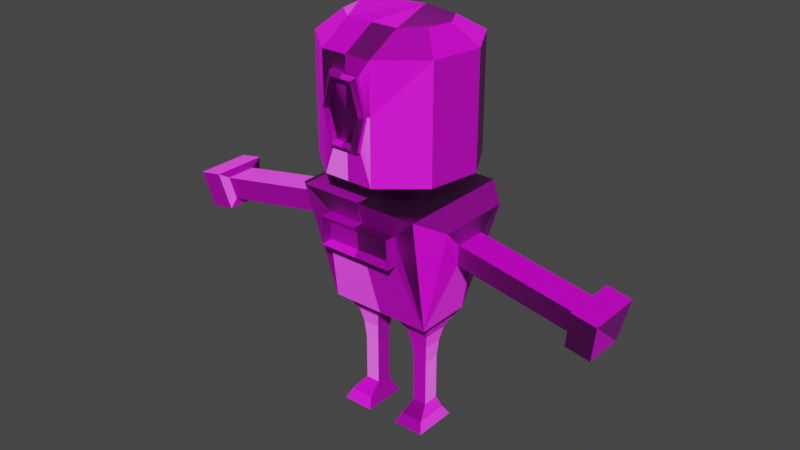 # Source: ludummy.blend  (saved by Blender 2.81.16; exported with 4.5.12 LTS)
import bpy
from mathutils import Matrix  # noqa: F401  (used for matrix-valued properties, if any)

bpy.ops.wm.read_factory_settings(use_empty=True)
scene = bpy.context.scene
scene.name = 'Scene'

# ---- collections
col_collection = bpy.data.collections.new('Collection'); scene.collection.children.link(col_collection)

# ---- images (referenced by path relative to the original .blend; pixels are not part of the script)
import os
ASSET_DIR = os.environ.get("B2B_ASSET_DIR", "")  # directory of the original .blend (textures are referenced by path, not embedded)
HERE = os.path.dirname(os.path.abspath(__file__))  # packed textures are extracted next to this script under _unpacked/

def load_image(name, relpath, width, height, colorspace="sRGB"):
    """Load a texture the original file referenced (path relative to the .blend, or extracted next to this script)."""
    p = next((c for c in (os.path.join(HERE, relpath), os.path.join(ASSET_DIR, relpath)) if relpath and os.path.exists(c)), "")
    if p:
        img = bpy.data.images.load(p, check_existing=True)
        img.name = name
    else:  # same state as the original file: an image datablock whose file is absent (Cycles renders it pink)
        img = bpy.data.images.new(name, width, height)
        img.source = "FILE"
        img.filepath = "//" + (relpath or name)
    img.colorspace_settings.name = colorspace
    return img
img_atlas_png = load_image('atlas.png', 'atlas.png', 1024, 1024, 'sRGB')
img_atlas_n_png = load_image('atlas_n.png', 'atlas_n.png', 1024, 1024, 'sRGB')

# ---- materials (node trees are filled in below, after node groups)
mat_material_001 = bpy.data.materials.new('Material.001')
mat_material_001.use_transparent_shadow = False

# ---- material node trees
mat_material_001.use_nodes = True; mat_material_001.node_tree.nodes.clear()
_N = mat_material_001.node_tree.nodes; _L = mat_material_001.node_tree.links
n0 = _N.new('ShaderNodeOutputMaterial'); n0.name = 'Material Output'; n0.location = (300, 300)
n1 = _N.new('ShaderNodeBsdfPrincipled'); n1.name = 'Principled BSDF'; n1.location = (10, 300)
n1.distribution = 'GGX'
n1.subsurface_method = 'BURLEY'
n1.inputs[3].default_value = 1.45
n1.inputs[27].default_value = (0.0, 0.0, 0.0, 1.0)
n1.inputs[28].default_value = 1.0
n2 = _N.new('ShaderNodeTexImage'); n2.name = 'Image Texture'; n2.location = (-280, 275)
n2.image = img_atlas_png
n2.interpolation = 'Closest'
n3 = _N.new('ShaderNodeNormalMap'); n3.name = 'Normal Map'; n3.location = (-354, -130)
n4 = _N.new('ShaderNodeTexImage'); n4.name = 'Image Texture.001'; n4.location = (-655, -167)
n4.image = img_atlas_n_png
_L.new(n1.outputs[0], n0.inputs[0])
_L.new(n2.outputs[0], n1.inputs[0])
_L.new(n3.outputs[0], n1.inputs[5])
_L.new(n4.outputs[0], n3.inputs[1])
n0.is_active_output = True

# ---- world
world_world = bpy.data.worlds.new('World'); scene.world = world_world
world_world.use_nodes = True; world_world.node_tree.nodes.clear()
_N = world_world.node_tree.nodes; _L = world_world.node_tree.links
n0 = _N.new('ShaderNodeOutputWorld'); n0.name = 'World Output'; n0.location = (300, 300)
n1 = _N.new('ShaderNodeBackground'); n1.name = 'Background'; n1.location = (10, 300)
n1.inputs[0].default_value = (0.05088, 0.05088, 0.05088, 1.0)
_L.new(n1.outputs[0], n0.inputs[0])
n0.is_active_output = True
world_world.color = (0.05088, 0.05088, 0.05088)
world_world.use_sun_shadow = False
world_world.sun_shadow_jitter_overblur = 0.0

# ---- meshes
me_cylinder = bpy.data.meshes.new('Cylinder')
me_cylinder.from_pydata([(0.0, 1.03, 3.661), (0.0, 1.03, 5.161), (0.1379, 0.1261, 3.763), (0.507, 0.3792, 5.416), (0.1833, 0.04974, 3.763), (0.6771, 0.08449, 5.416), (0.1783, -0.066, 3.762), (0.618, -0.2506, 5.416), (0.1297, -0.1566, 3.763), (0.3573, -0.4694, 5.416), (0.0, -0.9099, 3.661), (0.0, -0.9099, 5.161), (0.6428, 0.7959, 3.661), (0.0, 0.1454, 3.763), (0.6428, 0.7959, 5.161), (0.9848, 0.2035, 3.661), (0.0, 0.4753, 5.416), (0.9848, 0.2035, 5.161), (0.866, -0.4702, 3.661), (0.866, -0.4702, 5.161), (0.09714, -0.9099, 4.162), (0.142, -0.9099, 4.859), (0.0, -0.1566, 3.763), (0.0, -0.4694, 5.416), (0.0, 0.5542, 3.763), (0.0, -0.5346, 3.763), (0.5199, 0.4434, 3.763), (0.716, 0.1227, 3.763), (0.6479, -0.2825, 3.763), (0.3474, -0.5346, 3.763), (0.0, 0.1457, 2.808), (0.0, -0.1562, 2.808), (0.1378, 0.1264, 2.81), (0.1833, 0.05009, 2.81), (0.1783, -0.06565, 2.81), (0.1297, -0.1562, 2.81), (0.1378, 0.1264, 2.806), (0.1833, 0.0501, 2.806), (0.1783, -0.06565, 2.806), (0.1297, -0.1562, 2.806), (0.0, -0.9621, 4.162), (0.0, -0.9621, 4.859), (0.09714, -0.9621, 4.162), (0.0, -0.9621, 4.062), (0.0, -0.9621, 4.959), (0.1971, -0.9621, 4.062), (0.2069, -0.9621, 4.511), (0.09714, -0.9621, 4.859), (0.3069, -0.9621, 4.511), (0.1971, -0.9621, 4.959), (0.2069, -0.9099, 4.511), (0.3069, -0.9099, 4.511), (0.342, -0.9099, 5.161), (0.342, -0.9099, 3.661), (0.0, -0.9099, 4.859), (0.0, -0.9099, 4.162), (0.0, -0.9099, 4.959), (0.0, -0.9099, 4.062), (0.1971, -0.9099, 4.959), (0.1971, -0.9099, 4.062), (0.1471, -1.006, 4.112), (0.1471, -1.006, 4.909), (0.0, -1.006, 4.909), (0.0, -1.006, 4.112), (0.2569, -1.006, 4.511), (0.342, -0.9099, 4.511), (1.092, -0.259, 2.668), (1.149, -0.3152, 2.979), (1.092, 0.03648, 2.668), (1.149, 0.1091, 2.979), (0.0, 0.3821, 1.663), (0.0, 0.7932, 3.324), (0.0, -0.3821, 1.663), (0.0, -0.7628, 3.324), (0.8302, 0.7932, 3.324), (0.6378, 0.305, 1.552), (0.6378, -0.2306, 1.552), (0.4977, -0.6874, 3.03), (1.119, 0.5211, 3.181), (1.119, -0.4955, 3.181), (2.658, 0.1541, 2.277), (2.413, 0.03648, 2.425), (2.149, 0.03648, 2.474), (1.884, 0.03648, 2.522), (1.62, 0.03648, 2.571), (1.356, 0.03648, 2.62), (2.752, 0.2735, 2.788), (2.47, 0.1091, 2.736), (2.206, 0.1091, 2.785), (1.942, 0.1091, 2.834), (1.678, 0.1091, 2.882), (1.413, 0.1091, 2.931), (1.413, -0.3152, 2.931), (1.678, -0.3152, 2.882), (1.942, -0.3152, 2.834), (2.206, -0.3152, 2.785), (2.47, -0.3152, 2.736), (2.752, -0.475, 2.788), (1.356, -0.259, 2.62), (1.62, -0.259, 2.571), (1.884, -0.259, 2.522), (2.149, -0.259, 2.474), (2.413, -0.259, 2.425), (2.658, -0.3826, 2.277), (2.677, 0.03648, 2.377), (2.677, -0.259, 2.377), (2.734, -0.3152, 2.688), (2.734, 0.1091, 2.688), (2.989, 0.1541, 2.216), (3.083, 0.2735, 2.727), (3.083, -0.475, 2.727), (2.989, -0.3826, 2.216), (0.5823, 0.1756, 0.1883), (0.5823, -0.2659, 0.1883), (0.2691, -0.2659, 0.1883), (0.2691, 0.1756, 0.1883), (0.3009, 0.1478, 0.3169), (0.4979, 0.1478, 0.3169), (0.4979, -0.07344, 0.3169), (0.3009, -0.07344, 0.3169), (0.3009, -0.07344, 0.5433), (0.3009, 0.1478, 0.5433), (0.4979, 0.1478, 0.5433), (0.4979, -0.07344, 0.5433), (0.4979, -0.07344, 0.7516), (0.3009, -0.07344, 0.7516), (0.3009, 0.1478, 0.7516), (0.4979, 0.1478, 0.7516), (0.3009, 0.1478, 0.9658), (0.3009, -0.07344, 0.9658), (0.4979, 0.1478, 0.9658), (0.4979, -0.07344, 0.9658), (0.5167, -0.09456, 1.201), (0.2821, -0.09456, 1.201), (0.2821, 0.1689, 1.201), (0.5167, 0.1689, 1.201), (0.554, 0.2109, 1.395), (0.554, -0.1365, 1.395), (0.2447, -0.1365, 1.395), (0.2447, 0.2109, 1.395), (0.5151, -0.6775, 2.64), (0.7057, 0.3821, 1.663), (0.1609, -0.2306, 1.552), (0.1609, 0.305, 1.552), (0.2104, -0.3487, 0.05502), (0.641, -0.3487, 0.05502), (0.2104, 0.2584, 0.05502), (0.641, 0.2584, 0.05502), (0.8302, -0.7628, 3.324), (0.7057, -0.3821, 1.663), (0.0, -0.6775, 2.64), (0.0, -0.6874, 3.03), (0.0, -0.7727, 2.947), (0.0, -0.7668, 2.715), (0.4217, -0.7727, 2.947), (0.432, -0.7668, 2.715), (0.0, -0.8386, 3.026), (0.0, -0.8287, 2.636), (0.4977, -0.8386, 3.026), (0.5151, -0.8287, 2.636)], [], [(0, 1, 14, 12), (12, 14, 17, 15), (15, 17, 19, 18), (18, 19, 52, 65, 53), (3, 16, 23, 9, 7, 5), (20, 50, 21, 54, 55), (22, 13, 30, 31), (26, 24, 0, 12), (16, 3, 14, 1), (27, 26, 12, 15), (3, 5, 17, 14), (28, 27, 15, 18), (5, 7, 19, 17), (29, 28, 18, 53), (7, 9, 52, 19), (9, 23, 11, 52), (25, 29, 53, 10), (23, 16, 1, 11), (13, 22, 25, 24), (2, 13, 24, 26), (4, 2, 26, 27), (6, 4, 27, 28), (8, 6, 28, 29), (22, 8, 29, 25), (34, 35, 39, 38), (8, 22, 31, 35), (4, 6, 34, 33), (13, 2, 32, 30), (6, 8, 35, 34), (2, 4, 33, 32), (30, 36, 37, 38, 39, 31), (32, 33, 37, 36), (35, 31, 39), (33, 34, 38, 37), (30, 32, 36), (62, 61, 49, 44), (64, 60, 45, 48), (61, 64, 48, 49), (21, 50, 46, 47), (60, 63, 43, 45), (51, 58, 49, 48), (20, 55, 40, 42), (56, 54, 41, 62, 44), (54, 21, 47, 41), (59, 51, 48, 45), (58, 56, 44, 49), (56, 58, 52, 11), (59, 57, 10, 53), (57, 56, 11, 10), (55, 54, 56, 57), (50, 20, 42, 46), (57, 59, 45, 43), (55, 57, 43, 63, 40), (42, 40, 63, 60), (47, 46, 64, 61), (46, 42, 60, 64), (41, 47, 61, 62), (53, 65, 51, 59), (51, 65, 52, 58), (70, 71, 74, 141), (76, 142, 138, 137), (74, 71, 73, 148), (78, 141, 74), (79, 78, 74, 148), (149, 79, 148), (69, 68, 141, 78), (68, 66, 149, 141), (67, 69, 78, 79), (66, 67, 79, 149), (66, 68, 85, 98), (98, 85, 84, 99), (99, 84, 83, 100), (100, 83, 82, 101), (101, 82, 81, 102), (102, 81, 104, 105), (67, 66, 98, 92), (92, 98, 99, 93), (93, 99, 100, 94), (94, 100, 101, 95), (95, 101, 102, 96), (96, 102, 105, 106), (68, 69, 91, 85), (85, 91, 90, 84), (84, 90, 89, 83), (83, 89, 88, 82), (82, 88, 87, 81), (81, 87, 107, 104), (69, 67, 92, 91), (91, 92, 93, 90), (90, 93, 94, 89), (89, 94, 95, 88), (88, 95, 96, 87), (87, 96, 106, 107), (86, 97, 110, 109), (80, 103, 105, 104), (103, 97, 106, 105), (86, 80, 104, 107), (97, 86, 107, 106), (108, 109, 110, 111), (97, 103, 111, 110), (80, 86, 109, 108), (103, 80, 108, 111), (128, 130, 127, 126), (124, 125, 120, 123), (126, 127, 122, 121), (122, 123, 118, 117), (123, 120, 119, 118), (138, 139, 134, 133), (136, 137, 132, 135), (139, 136, 135, 134), (134, 135, 130, 128), (75, 76, 137, 136), (120, 121, 116, 119), (127, 124, 123, 122), (118, 119, 114, 113), (121, 122, 117, 116), (114, 115, 146, 144), (131, 129, 125, 124), (132, 133, 129, 131), (135, 132, 131, 130), (133, 134, 128, 129), (125, 126, 121, 120), (129, 128, 126, 125), (119, 116, 115, 114), (142, 143, 139, 138), (117, 118, 113, 112), (130, 131, 124, 127), (137, 138, 133, 132), (143, 75, 136, 139), (116, 117, 112, 115), (76, 75, 141, 149), (142, 76, 149, 72), (75, 143, 70, 141), (143, 142, 72, 70), (146, 147, 145, 144), (115, 112, 147, 146), (113, 114, 144, 145), (112, 113, 145, 147), (77, 140, 149, 148), (140, 150, 72, 149), (151, 77, 148, 73), (150, 151, 73, 72), (155, 154, 152, 153), (150, 140, 159, 157), (77, 151, 156, 158), (140, 77, 158, 159), (154, 155, 159, 158), (155, 153, 157, 159), (152, 154, 158, 156)])
_uv = me_cylinder.uv_layers.new(name='UVMap')
_uv.uv.foreach_set('vector', [0.5, 0.5, 1.0, 0.5, 1.0, 1.0, 0.5, 1.0, 0.5, 0.5, 1.0, 0.5, 1.0, 1.0, 0.5, 1.0, 0.5, 0.5, 1.0, 0.5, 1.0, 1.0, 0.5, 1.0, 0.75, 1.0, 0.9878, 0.8273, 0.8969, 0.5477, 0.6031, 0.5477, 0.5122, 0.8273, 0.75, 1.0, 0.9665, 0.875, 0.9665, 0.625, 0.75, 0.5, 0.5335, 0.625, 0.5335, 0.875, 0.5547, -9.313e-10, 0.5526, 0.001528, 0.5534, 0.004001, 0.556, 0.004001, 0.5568, 0.001528, 0.5, 0.5, 1.0, 0.5, 1.0, 1.0, 0.5, 1.0, 0.5, 0.5, 1.0, 0.5, 1.0, 1.0, 0.5, 1.0, 0.5, 0.5, 1.0, 0.5, 1.0, 1.0, 0.5, 1.0, 0.5, 0.5, 1.0, 0.5, 1.0, 1.0, 0.5, 1.0, 0.5, 0.5, 1.0, 0.5, 1.0, 1.0, 0.5, 1.0, 0.5, 0.5, 1.0, 0.5, 1.0, 1.0, 0.5, 1.0, 0.5, 0.5, 1.0, 0.5, 1.0, 1.0, 0.5, 1.0, 0.5, 0.5, 1.0, 0.5, 1.0, 1.0, 0.5, 1.0, 0.5, 0.5, 1.0, 0.5, 1.0, 1.0, 0.5, 1.0, 0.5, 0.5, 1.0, 0.5, 1.0, 1.0, 0.5, 1.0, 0.5, 0.5, 1.0, 0.5, 1.0, 1.0, 0.5, 1.0, 0.5, 0.5, 1.0, 0.5, 1.0, 1.0, 0.5, 1.0, 0.5, 0.5, 1.0, 0.5, 1.0, 1.0, 0.5, 1.0, 0.25, 0.25, 0.75, 0.25, 0.75, 0.75, 0.25, 0.75, 0.25, 0.25, 0.75, 0.25, 0.75, 0.75, 0.25, 0.75, 0.25, 0.25, 0.75, 0.25, 0.75, 0.75, 0.25, 0.75, 0.25, 0.25, 0.75, 0.25, 0.75, 0.75, 0.25, 0.75, 0.25, 0.25, 0.75, 0.25, 0.75, 0.75, 0.25, 0.75, 0.5, 0.5, 1.0, 0.5, 1.0, 1.0, 0.5, 1.0, 0.0, 0.0, 0.5, 0.0, 0.5, 0.5, 0.0, 0.5, 0.0, 0.0, 0.5, 0.0, 0.5, 0.5, 0.0, 0.5, 0.0, 0.0, 0.5, 0.0, 0.5, 0.5, 0.0, 0.5, 0.0, 0.0, 0.5, 0.0, 0.5, 0.5, 0.0, 0.5, 0.0, 0.0, 0.5, 0.0, 0.5, 0.5, 0.0, 0.5, 0.75, 1.0, 0.9665, 0.875, 0.9665, 0.625, 0.75, 0.5, 0.5335, 0.625, 0.5335, 0.875, 0.5, 0.5, 1.0, 0.5, 1.0, 1.0, 0.5, 1.0, 0.5, 0.5, 1.0, 0.5, 1.0, 1.0, 0.5, 0.5, 1.0, 0.5, 1.0, 1.0, 0.5, 1.0, 0.5, 0.5, 1.0, 0.5, 1.0, 1.0, 0.5, 0.0, 1.0, 0.0, 1.0, 0.5, 0.5, 0.5, 0.5, 0.0, 1.0, 0.0, 1.0, 0.5, 0.5, 0.5, 0.5, 0.0, 1.0, 0.0, 1.0, 0.5, 0.5, 0.5, 0.5, 0.0, 1.0, 0.0, 1.0, 0.5, 0.5, 0.5, 0.5, 0.0, 1.0, 0.0, 1.0, 0.5, 0.5, 0.5, 0.5, 0.0, 1.0, 0.0, 1.0, 0.5, 0.5, 0.5, 0.5, 0.0, 1.0, 0.0, 1.0, 0.5, 0.5, 0.5, 0.5, 0.804, 0.7891, 0.5939, 0.6787, 0.2541, 0.3213, 0.2541, 0.2109, 0.5939, 0.196, 0.196, 0.804, 0.196, 0.804, 0.804, 0.196, 0.804, 0.5, 0.0, 1.0, 0.0, 1.0, 0.5, 0.5, 0.5, 0.5, 0.0, 1.0, 0.0, 1.0, 0.5, 0.5, 0.5, 0.5, 0.5, 1.0, 0.5, 1.0, 1.0, 0.5, 1.0, 0.5, 0.5, 1.0, 0.5, 1.0, 1.0, 0.5, 1.0, 0.196, 0.196, 0.804, 0.196, 0.804, 0.804, 0.196, 0.804, 0.196, 0.196, 0.804, 0.196, 0.804, 0.804, 0.196, 0.804, 0.5, 0.0, 1.0, 0.0, 1.0, 0.5, 0.5, 0.5, 0.5, 0.0, 1.0, 0.0, 1.0, 0.5, 0.5, 0.5, 0.5, 0.804, 0.7891, 0.5939, 0.6787, 0.2541, 0.3213, 0.2541, 0.2109, 0.5939, 0.5, 0.0, 1.0, 0.0, 1.0, 0.5, 0.5, 0.5, 0.5, 0.0, 1.0, 0.0, 1.0, 0.5, 0.5, 0.5, 0.5, 0.0, 1.0, 0.0, 1.0, 0.5, 0.5, 0.5, 0.5, 0.0, 1.0, 0.0, 1.0, 0.5, 0.5, 0.5, 0.5, 0.5, 1.0, 0.5, 1.0, 1.0, 0.5, 1.0, 0.5, 0.5, 1.0, 0.5, 1.0, 1.0, 0.5, 1.0, 0.5, 0.5, 1.0, 0.5, 1.0, 1.0, 0.5, 1.0, 0.5, 0.5, 1.0, 0.5, 1.0, 1.0, 0.5, 1.0, 0.5, 0.5, 1.0, 0.5, 1.0, 1.0, 0.5, 1.0, 0.5, 0.5, 1.0, 0.5, 1.0, 1.0, 0.5, 0.5, 1.0, 0.5, 1.0, 1.0, 0.5, 1.0, 0.5, 0.5, 1.0, 0.5, 1.0, 1.0, 0.5, 0.5, 1.0, 0.5, 1.0, 1.0, 0.5, 1.0, 0.5, 0.5, 1.0, 0.5, 1.0, 1.0, 0.5, 1.0, 0.5, 0.5, 1.0, 0.5, 1.0, 1.0, 0.5, 1.0, 0.5, 0.5, 1.0, 0.5, 1.0, 1.0, 0.5, 1.0, 0.0, 0.0, 0.5, 0.0, 0.5, 0.5, 0.0, 0.5, 0.0, 0.0, 0.5, 0.0, 0.5, 0.5, 0.0, 0.5, 0.0, 0.0, 0.5, 0.0, 0.5, 0.5, 0.0, 0.5, 0.0, 0.0, 0.5, 0.0, 0.5, 0.5, 0.0, 0.5, 0.0, 0.0, 0.5, 0.0, 0.5, 0.5, 0.0, 0.5, 0.0, 0.0, 0.5, 0.0, 0.5, 0.5, 0.0, 0.5, 0.0, 0.0, 0.5, 0.0, 0.5, 0.5, 0.0, 0.5, 0.0, 0.0, 0.5, 0.0, 0.5, 0.5, 0.0, 0.5, 0.0, 0.0, 0.5, 0.0, 0.5, 0.5, 0.0, 0.5, 0.0, 0.0, 0.5, 0.0, 0.5, 0.5, 0.0, 0.5, 0.0, 0.0, 0.5, 0.0, 0.5, 0.5, 0.0, 0.5, 0.0, 0.0, 0.5, 0.0, 0.5, 0.5, 0.0, 0.5, 0.0, 0.0, 0.5, 0.0, 0.5, 0.5, 0.0, 0.5, 0.0, 0.0, 0.5, 0.0, 0.5, 0.5, 0.0, 0.5, 0.0, 0.0, 0.5, 0.0, 0.5, 0.5, 0.0, 0.5, 0.0, 0.0, 0.5, 0.0, 0.5, 0.5, 0.0, 0.5, 0.0, 0.0, 0.5, 0.0, 0.5, 0.5, 0.0, 0.5, 0.0, 0.0, 0.5, 0.0, 0.5, 0.5, 0.0, 0.5, 0.0, 0.0, 0.5, 0.0, 0.5, 0.5, 0.0, 0.5, 0.0, 0.0, 0.5, 0.0, 0.5, 0.5, 0.0, 0.5, 0.0, 0.0, 0.5, 0.0, 0.5, 0.5, 0.0, 0.5, 0.0, 0.0, 0.5, 0.0, 0.5, 0.5, 0.0, 0.5, 0.0, 0.0, 0.5, 0.0, 0.5, 0.5, 0.0, 0.5, 0.0, 0.0, 0.5, 0.0, 0.5, 0.5, 0.0, 0.5, 0.5, 0.5, 1.0, 0.5, 1.0, 1.0, 0.5, 1.0, 0.5, 0.5, 1.0, 0.5, 1.0, 1.0, 0.5, 1.0, 0.5, 0.5, 1.0, 0.5, 1.0, 1.0, 0.5, 1.0, 0.5, 0.5, 1.0, 0.5, 1.0, 1.0, 0.5, 1.0, 0.5, 0.5, 1.0, 0.5, 1.0, 1.0, 0.5, 1.0, 0.5, 0.5, 1.0, 0.5, 1.0, 1.0, 0.5, 1.0, 0.5, 0.5, 1.0, 0.5, 1.0, 1.0, 0.5, 1.0, 0.5, 0.5, 1.0, 0.5, 1.0, 1.0, 0.5, 1.0, 0.5, 0.5, 1.0, 0.5, 1.0, 1.0, 0.5, 1.0, 0.0, 0.0, 0.5, 0.0, 0.5, 0.5, 0.0, 0.5, 0.0, 0.0, 0.5, 0.0, 0.5, 0.5, 0.0, 0.5, 0.0, 0.0, 0.5, 0.0, 0.5, 0.5, 0.0, 0.5, 0.0, 0.0, 0.5, 0.0, 0.5, 0.5, 0.0, 0.5, 0.0, 0.0, 0.5, 0.0, 0.5, 0.5, 0.0, 0.5, 0.0, 0.0, 0.5, 0.0, 0.5, 0.5, 0.0, 0.5, 0.0, 0.0, 0.5, 0.0, 0.5, 0.5, 0.0, 0.5, 0.0, 0.0, 0.5, 0.0, 0.5, 0.5, 0.0, 0.5, 0.0, 0.0, 0.5, 0.0, 0.5, 0.5, 0.0, 0.5, 0.5, 0.5, 1.0, 0.5, 1.0, 1.0, 0.5, 1.0, 0.0, 0.0, 0.5, 0.0, 0.5, 0.5, 0.0, 0.5, 0.0, 0.0, 0.5, 0.0, 0.5, 0.5, 0.0, 0.5, 0.5, 0.5, 1.0, 0.5, 1.0, 1.0, 0.5, 1.0, 0.0, 0.0, 0.5, 0.0, 0.5, 0.5, 0.0, 0.5, 0.5, 0.5, 1.0, 0.5, 1.0, 1.0, 0.5, 1.0, 0.0, 0.0, 0.5, 0.0, 0.5, 0.5, 0.0, 0.5, 0.0, 0.0, 0.5, 0.0, 0.5, 0.5, 0.0, 0.5, 0.0, 0.0, 0.5, 0.0, 0.5, 0.5, 0.0, 0.5, 0.0, 0.0, 0.5, 0.0, 0.5, 0.5, 0.0, 0.5, 0.0, 0.0, 0.5, 0.0, 0.5, 0.5, 0.0, 0.5, 0.0, 0.0, 0.5, 0.0, 0.5, 0.5, 0.0, 0.5, 0.5, 0.5, 1.0, 0.5, 1.0, 1.0, 0.5, 1.0, 0.5, 0.5, 1.0, 0.5, 1.0, 1.0, 0.5, 1.0, 0.5, 0.5, 1.0, 0.5, 1.0, 1.0, 0.5, 1.0, 0.0, 0.0, 0.5, 0.0, 0.5, 0.5, 0.0, 0.5, 0.0, 0.0, 0.5, 0.0, 0.5, 0.5, 0.0, 0.5, 0.5, 0.5, 1.0, 0.5, 1.0, 1.0, 0.5, 1.0, 0.5, 0.5, 1.0, 0.5, 1.0, 1.0, 0.5, 1.0, 0.5, 0.5, 1.0, 0.5, 1.0, 1.0, 0.5, 1.0, 0.5, 0.5, 1.0, 0.5, 1.0, 1.0, 0.5, 1.0, 0.5, 0.5, 1.0, 0.5, 1.0, 1.0, 0.5, 1.0, 0.5, 0.5, 1.0, 0.5, 1.0, 1.0, 0.5, 1.0, 0.5, 0.5, 1.0, 0.5, 1.0, 1.0, 0.5, 1.0, 0.5, 0.5, 1.0, 0.5, 1.0, 1.0, 0.5, 1.0, 0.5, 0.5, 1.0, 0.5, 1.0, 1.0, 0.5, 1.0, 0.5, 0.5, 1.0, 0.5, 1.0, 1.0, 0.5, 1.0, 0.5, 0.5, 1.0, 0.5, 1.0, 1.0, 0.5, 1.0, 0.5, 0.5, 1.0, 0.5, 1.0, 1.0, 0.5, 1.0, 0.5, 0.5, 1.0, 0.5, 1.0, 1.0, 0.5, 1.0, 0.5, 0.5, 1.0, 0.5, 1.0, 1.0, 0.5, 1.0, 0.5569, 0.004424, 0.5525, 0.004424, 0.5525, -9.313e-10, 0.5569, -9.313e-10, 0.5, 0.0, 1.0, 0.0, 1.0, 0.5, 0.5, 0.5, 0.5, 0.0, 1.0, 0.0, 1.0, 0.5, 0.5, 0.5, 0.5, 0.0, 1.0, 0.0, 1.0, 0.5, 0.5, 0.5, 0.5, 0.0, 1.0, 0.0, 1.0, 0.5, 0.5, 0.5, 0.5, 0.0, 1.0, 0.0, 1.0, 0.5, 0.5, 0.5, 0.5, 0.0, 1.0, 0.0, 1.0, 0.5, 0.5, 0.5])
me_cylinder.materials.append(mat_material_001)
me_cylinder.use_remesh_fix_poles = True
me_cylinder.use_remesh_preserve_attributes = False
me_cylinder.use_mirror_vertex_groups = False
me_cylinder.update()
arm_armature = bpy.data.armatures.new('Armature')  # bones are not reproduced

# ---- objects
ob_head_and_neck = bpy.data.objects.new('head_and_neck', me_cylinder)
ob_armature = bpy.data.objects.new('Armature', arm_armature)

# ---- transforms, parenting, visibility, modifiers, constraints
ob_head_and_neck.parent = ob_armature
ob_head_and_neck.matrix_parent_inverse = Matrix(((1.0, -0.0, 0.0, -0.0), (-0.0, 1.0, -0.0, 0.0), (0.0, -0.0, 1.0, -0.8671), (-0.0, 0.0, -0.0, 1.0)))
ob_head_and_neck.location = (0.0, 0.0, 0.0)
ob_head_and_neck.scale = (0.5, 0.5, 0.5)
ob_head_and_neck.lineart.crease_threshold = 0.0
_vg = ob_head_and_neck.vertex_groups.new(name='torso')
for _i, _w in zip([30, 31, 32, 33, 34, 35, 36, 37, 38, 39, 70, 71, 72, 73, 74, 76, 77, 79, 138, 139, 140, 141, 142, 143, 148, 149, 150, 151, 152, 153, 154, 155, 156, 157, 158, 159], [0.9662, 0.9394, 0.9714, 0.9739, 0.9772, 0.9722, 0.9719, 0.974, 0.9772, 0.9716, 0.421, 0.1649, 0.3331, 0.3786, 0.0377, 0.005426, 0.2109, 0.01317, 0.009079, 0.01118, 0.2774, 0.02039, 0.12, 0.1773, 0.09448, 0.04204, 0.3437, 0.3674, 0.3603, 0.3946, 0.2279, 0.2587, 0.3585, 0.3836, 0.2087, 0.2652]): _vg.add([_i], _w, 'REPLACE')
_vg = ob_head_and_neck.vertex_groups.new(name='head_and_neck')
for _i, _w in zip([0, 1, 2, 3, 4, 5, 6, 7, 8, 9, 10, 11, 12, 13, 14, 15, 16, 17, 18, 19, 20, 21, 22, 23, 24, 25, 26, 27, 28, 29, 30, 31, 32, 33, 35, 36, 37, 39, 40, 41, 42, 43, 44, 45, 46, 47, 48, 49, 50, 51, 52, 53, 54, 55, 56, 57, 58, 59, 60, 61, 62, 63, 64, 65], [0.993, 0.9985, 0.9816, 0.9994, 0.9835, 0.9996, 0.9865, 0.9997, 0.9882, 0.9998, 0.9945, 1.0, 0.9931, 0.9795, 0.9989, 0.9934, 0.9993, 0.9991, 0.9938, 0.9994, 0.9977, 0.9991, 0.991, 0.9999, 0.9908, 0.993, 0.9914, 0.992, 0.9923, 0.9926, 0.0177, 0.06063, 0.007107, 0.002265, 0.005622, 0.006165, 0.001961, 0.006891, 0.9975, 0.9993, 0.9976, 0.9972, 0.9994, 0.9971, 0.9985, 0.9992, 0.9985, 0.9993, 0.9985, 0.9984, 0.9997, 0.9947, 0.9992, 0.9977, 0.9995, 0.997, 0.9994, 0.9969, 0.9973, 0.9993, 0.9993, 0.9974, 0.9985, 0.9984]): _vg.add([_i], _w, 'REPLACE')
_vg = ob_head_and_neck.vertex_groups.new(name='arm_seg_1.l')
for _i, _w in zip([66, 67, 68, 69, 78, 79, 83, 84, 85, 89, 90, 91, 92, 93, 94, 98, 99, 100], [0.0697, 0.1177, 0.05971, 0.08287, 0.02351, 0.0486, 0.1014, 0.8856, 0.8821, 0.1347, 0.8369, 0.8295, 0.8204, 0.8251, 0.1433, 0.8614, 0.8658, 0.1162]): _vg.add([_i], _w, 'REPLACE')
_vg = ob_head_and_neck.vertex_groups.new(name='arm_seg_2.l')
for _i, _w in zip([81, 82, 83, 84, 86, 87, 88, 89, 90, 93, 94, 95, 96, 97, 99, 100, 101, 102, 105, 106, 107], [0.106, 0.8837, 0.8844, 0.1002, 4.72e-05, 0.1345, 0.8404, 0.8397, 0.1359, 0.1444, 0.8273, 0.8281, 0.1436, 0.006919, 0.1152, 0.8651, 0.8647, 0.1205, 0.004577, 0.0225, 0.01467]): _vg.add([_i], _w, 'REPLACE')
_vg = ob_head_and_neck.vertex_groups.new(name='arm_seg_3.l')
for _i, _w in zip([80, 81, 82, 86, 87, 88, 95, 96, 97, 101, 102, 103, 104, 105, 106, 107, 108, 109, 110, 111], [0.9817, 0.8923, 0.1037, 0.9744, 0.862, 0.1377, 0.147, 0.8522, 0.9708, 0.1189, 0.8771, 0.9779, 0.9767, 0.9721, 0.9628, 0.9669, 0.9944, 0.9911, 0.9892, 0.9929]): _vg.add([_i], _w, 'REPLACE')
_vg = ob_head_and_neck.vertex_groups.new(name='leg_seg_1.l')
for _i, _w in zip([75, 76, 120, 121, 122, 123, 124, 125, 126, 127, 128, 129, 130, 131, 132, 133, 134, 135, 136, 137, 138, 139, 141, 142, 143], [0.1457, 0.06153, 0.04159, 0.05074, 0.05313, 0.047, 0.499, 0.4991, 0.4991, 0.499, 0.9451, 0.9482, 0.9419, 0.9452, 0.8758, 0.8797, 0.9078, 0.9034, 0.4635, 0.1835, 0.1799, 0.4625, 0.0354, 0.05241, 0.129]): _vg.add([_i], _w, 'REPLACE')
_vg = ob_head_and_neck.vertex_groups.new(name='leg_seg_1.l.001')
for _i, _w in zip([112, 113, 114, 115, 116, 117, 118, 119, 120, 121, 122, 123, 124, 125, 126, 127, 128, 129, 130, 131, 144, 145, 146, 147], [0.9986, 0.9986, 0.9987, 0.9988, 0.9952, 0.995, 0.9956, 0.9964, 0.9542, 0.9492, 0.9468, 0.9514, 0.5005, 0.5005, 0.5005, 0.5005, 0.04321, 0.03448, 0.0481, 0.03908, 0.9992, 0.9991, 0.9994, 0.9993]): _vg.add([_i], _w, 'REPLACE')
_vg = ob_head_and_neck.vertex_groups.new(name='arm_seg_1.r')
_vg = ob_head_and_neck.vertex_groups.new(name='arm_seg_2.r')
_vg = ob_head_and_neck.vertex_groups.new(name='arm_seg_3.r')
_vg = ob_head_and_neck.vertex_groups.new(name='leg_seg_1.r')
_vg = ob_head_and_neck.vertex_groups.new(name='leg_seg_1.r.001')
_vg = ob_head_and_neck.vertex_groups.new(name='hip_up.l')
for _i, _w in zip([66, 68, 70, 71, 72, 73, 74, 75, 76, 77, 78, 136, 137, 138, 139, 140, 141, 142, 143, 148, 149, 150, 151, 152, 153, 154, 155, 156, 157, 158, 159], [0.0577, 0.03948, 0.5162, 0.2207, 0.3975, 0.4904, 0.07468, 0.4515, 0.6727, 0.1563, 0.03471, 0.09194, 0.17, 0.1511, 0.1014, 0.302, 0.7565, 0.5876, 0.5428, 0.03423, 0.8077, 0.4097, 0.465, 0.3798, 0.3449, 0.2118, 0.2554, 0.4072, 0.3594, 0.178, 0.2749]): _vg.add([_i], _w, 'REPLACE')
_vg = ob_head_and_neck.vertex_groups.new(name='hip_low.l')
for _i, _w in zip([70, 72, 73, 75, 76, 132, 133, 134, 135, 136, 137, 138, 139, 141, 142, 143, 149, 150, 151, 152, 153, 156, 157], [0.0001646, 0.008905, 0.02289, 0.3455, 0.1999, 0.09192, 0.08798, 0.06583, 0.07267, 0.4311, 0.6262, 0.6205, 0.4018, 0.1004, 0.162, 0.1406, 0.05689, 0.01074, 0.01906, 0.006307, 0.001061, 0.0104, 0.00323]): _vg.add([_i], _w, 'REPLACE')
_vg = ob_head_and_neck.vertex_groups.new(name='shoulder.l')
for _i, _w in zip([66, 67, 68, 69, 71, 72, 73, 74, 75, 76, 77, 78, 79, 85, 91, 92, 93, 98, 140, 141, 142, 148, 149, 150, 151, 152, 153, 154, 155, 156, 157, 158, 159], [0.8587, 0.8647, 0.8837, 0.9118, 0.5792, 0.2283, 0.08297, 0.8532, 0.01729, 0.02066, 0.6096, 0.8919, 0.9236, 0.1, 0.1472, 0.1513, 0.001592, 0.1144, 0.3863, 0.06223, 0.07653, 0.8391, 0.06599, 0.2055, 0.1217, 0.2213, 0.2254, 0.5352, 0.4573, 0.1934, 0.2206, 0.5903, 0.4288]): _vg.add([_i], _w, 'REPLACE')
_m = ob_head_and_neck.modifiers.new('Mirror', 'MIRROR')
_m.use_clip = True
_m = ob_head_and_neck.modifiers.new('Armature', 'ARMATURE')
_m.object = ob_armature
ob_armature.location = (0.0, 0.0, 0.8671)
ob_armature.show_in_front = True
ob_armature.lineart.crease_threshold = 0.0

# ---- collection membership
col_collection.objects.link(ob_head_and_neck)
col_collection.objects.link(ob_armature)

# ---- scene / render settings (as saved in the file)
scene.frame_start = 1; scene.frame_end = 43; scene.frame_set(0)
scene.render.engine = 'BLENDER_EEVEE_NEXT'
scene.cycles.use_denoising = False
scene.cycles.samples = 128
scene.cycles.sampling_pattern = 'TABULATED_SOBOL'
scene.cycles.use_adaptive_sampling = False
scene.cycles.use_light_tree = False
scene.view_settings.view_transform = 'Filmic'
bpy.context.view_layer.update()

# ---- added for rendering (the .blend has no active camera and no usable light): camera, sun
cam_auto = bpy.data.cameras.new('AutoCamera')
cam_auto.lens = 50.0
cam_auto.sensor_width = 36.0
cam_auto.clip_end = 1000.0
ob_auto_camera = bpy.data.objects.new('AutoCamera', cam_auto)
scene.collection.objects.link(ob_auto_camera)
ob_auto_camera.location = (3.89533, -4.66837, 4.48396)
ob_auto_camera.rotation_euler = (1.09748, -7.21219e-08, 0.694738)
scene.camera = ob_auto_camera
light_auto_sun = bpy.data.lights.new('AutoSun', 'SUN')
light_auto_sun.energy = 3.0
light_auto_sun.angle = 0.0523599
ob_auto_sun = bpy.data.objects.new('AutoSun', light_auto_sun)
scene.collection.objects.link(ob_auto_sun)
ob_auto_sun.rotation_euler = (0.872665, 0.174533, 0.523599)
bpy.context.view_layer.update()
